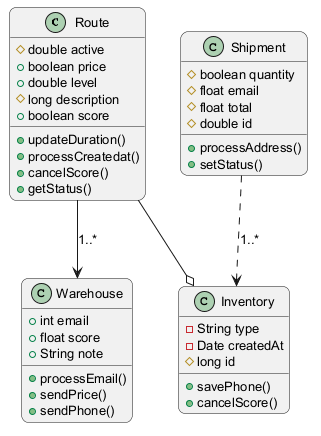

The diagram above was rendered by PlantUML. Its source (embedded in the PNG):
@startuml
skinparam backgroundColor #FFFFFF
skinparam roundCorner 15
skinparam defaultFontSize 13
class Route {
  #double active
  +boolean price
  +double level
  #long description
  +boolean score
  +updateDuration()
  +processCreatedat()
  +cancelScore()
  +getStatus()
}
class Warehouse {
  +int email
  +float score
  +String note
  +processEmail()
  +sendPrice()
  +sendPhone()
}
class Shipment {
  #boolean quantity
  #float email
  #float total
  #double id
  +processAddress()
  +setStatus()
}
class Inventory {
  -String type
  -Date createdAt
  #long id
  +savePhone()
  +cancelScore()
}
Route --> Warehouse : "1..*"
Shipment ..> Inventory : "1..*"
Route --o Inventory
@enduml